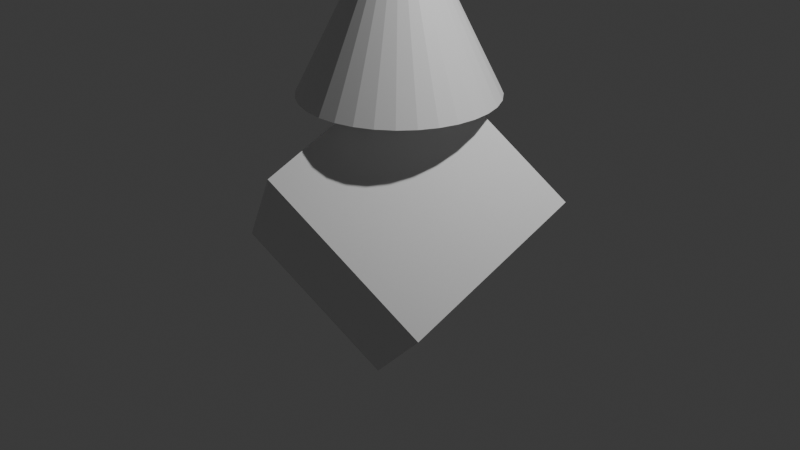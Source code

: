# Source: two_colors.blend  (saved by Blender 4.1.24; exported with 4.5.12 LTS)
import bpy
from mathutils import Matrix  # noqa: F401  (used for matrix-valued properties, if any)

bpy.ops.wm.read_factory_settings(use_empty=True)
scene = bpy.context.scene
scene.name = 'Scene'

# ---- collections
col_collection = bpy.data.collections.new('Collection'); scene.collection.children.link(col_collection)

# ---- materials (node trees are filled in below, after node groups)
mat_material = bpy.data.materials.new('Material')
mat_material.alpha_threshold = 0.0
mat_material.use_transparent_shadow = False
mat_material.roughness = 0.5
mat_material.line_color = (0.0, 0.0, 0.0, 1.0)

# ---- material node trees
mat_material.use_nodes = True; mat_material.node_tree.nodes.clear()
_N = mat_material.node_tree.nodes; _L = mat_material.node_tree.links
n0 = _N.new('ShaderNodeOutputMaterial'); n0.name = 'Material Output'; n0.location = (300, 300)
n1 = _N.new('ShaderNodeBsdfPrincipled'); n1.name = 'Principled BSDF'; n1.location = (10, 300)
n1.inputs[3].default_value = 1.45
_L.new(n1.outputs[0], n0.inputs[0])
n0.is_active_output = True

# ---- world
world_world = bpy.data.worlds.new('World'); scene.world = world_world
world_world.use_nodes = True; world_world.node_tree.nodes.clear()
_N = world_world.node_tree.nodes; _L = world_world.node_tree.links
n0 = _N.new('ShaderNodeOutputWorld'); n0.name = 'World Output'; n0.location = (300, 300)
n1 = _N.new('ShaderNodeBackground'); n1.name = 'Background'; n1.location = (10, 300)
n1.inputs[0].default_value = (0.05088, 0.05088, 0.05088, 1.0)
_L.new(n1.outputs[0], n0.inputs[0])
n0.is_active_output = True
world_world.color = (0.05088, 0.05088, 0.05088)
world_world.use_sun_shadow = False
world_world.sun_shadow_jitter_overblur = 0.0

# ---- cameras
cam_camera = bpy.data.cameras.new('Camera')
cam_camera.clip_end = 100.0
cam_camera.ortho_scale = 7.314

# ---- lights
light_light = bpy.data.lights.new('Light', 'POINT')
light_light.transmission_factor = 0.0
light_light.energy = 1000.0
light_light.shadow_soft_size = 0.1
light_light.shadow_maximum_resolution = 0.006
light_light.use_absolute_resolution = True

# ---- meshes
me_cone = bpy.data.meshes.new('Cone')
me_cone.from_pydata([(0.0, 1.0, -1.0), (0.1951, 0.9808, -1.0), (0.3827, 0.9239, -1.0), (0.5556, 0.8315, -1.0), (0.7071, 0.7071, -1.0), (0.8315, 0.5556, -1.0), (0.9239, 0.3827, -1.0), (0.9808, 0.1951, -1.0), (1.0, 0.0, -1.0), (0.9808, -0.1951, -1.0), (0.9239, -0.3827, -1.0), (0.8315, -0.5556, -1.0), (0.7071, -0.7071, -1.0), (0.5556, -0.8315, -1.0), (0.3827, -0.9239, -1.0), (0.1951, -0.9808, -1.0), (0.0, -1.0, -1.0), (-0.1951, -0.9808, -1.0), (-0.3827, -0.9239, -1.0), (-0.5556, -0.8315, -1.0), (-0.7071, -0.7071, -1.0), (-0.8315, -0.5556, -1.0), (-0.9239, -0.3827, -1.0), (-0.9808, -0.1951, -1.0), (-1.0, 0.0, -1.0), (-0.9808, 0.1951, -1.0), (-0.9239, 0.3827, -1.0), (-0.8315, 0.5556, -1.0), (-0.7071, 0.7071, -1.0), (-0.5556, 0.8315, -1.0), (-0.3827, 0.9239, -1.0), (-0.1951, 0.9808, -1.0), (0.0, 0.0, 1.0), (1.482, 0.7796, -1.91), (1.335, -1.023, -2.764), (0.008674, 0.3008, -0.6455), (-0.1383, -1.502, -1.499), (0.1383, 1.502, -3.203), (-0.008674, -0.3008, -4.057), (-1.335, 1.023, -1.939), (-1.482, -0.7796, -2.793)], [], [(0, 32, 1), (1, 32, 2), (2, 32, 3), (3, 32, 4), (4, 32, 5), (5, 32, 6), (6, 32, 7), (7, 32, 8), (8, 32, 9), (9, 32, 10), (10, 32, 11), (11, 32, 12), (12, 32, 13), (13, 32, 14), (14, 32, 15), (15, 32, 16), (16, 32, 17), (17, 32, 18), (18, 32, 19), (19, 32, 20), (20, 32, 21), (21, 32, 22), (22, 32, 23), (23, 32, 24), (24, 32, 25), (25, 32, 26), (26, 32, 27), (27, 32, 28), (28, 32, 29), (29, 32, 30), (0, 1, 2, 3, 4, 5, 6, 7, 8, 9, 10, 11, 12, 13, 14, 15, 16, 17, 18, 19, 20, 21, 22, 23, 24, 25, 26, 27, 28, 29, 30, 31), (30, 32, 31), (31, 32, 0), (33, 37, 39, 35), (36, 35, 39, 40), (40, 39, 37, 38), (38, 34, 36, 40), (34, 33, 35, 36), (38, 37, 33, 34)])
_uv = me_cone.uv_layers.new(name='UVMap')
_uv.uv.foreach_set('vector', [0.25, 0.49, 0.25, 0.25, 0.2968, 0.4854, 0.2968, 0.4854, 0.25, 0.25, 0.3418, 0.4717, 0.3418, 0.4717, 0.25, 0.25, 0.3833, 0.4496, 0.3833, 0.4496, 0.25, 0.25, 0.4197, 0.4197, 0.4197, 0.4197, 0.25, 0.25, 0.4496, 0.3833, 0.4496, 0.3833, 0.25, 0.25, 0.4717, 0.3418, 0.4717, 0.3418, 0.25, 0.25, 0.4854, 0.2968, 0.4854, 0.2968, 0.25, 0.25, 0.49, 0.25, 0.49, 0.25, 0.25, 0.25, 0.4854, 0.2032, 0.4854, 0.2032, 0.25, 0.25, 0.4717, 0.1582, 0.4717, 0.1582, 0.25, 0.25, 0.4496, 0.1167, 0.4496, 0.1167, 0.25, 0.25, 0.4197, 0.08029, 0.4197, 0.08029, 0.25, 0.25, 0.3833, 0.05045, 0.3833, 0.05045, 0.25, 0.25, 0.3418, 0.02827, 0.3418, 0.02827, 0.25, 0.25, 0.2968, 0.01461, 0.2968, 0.01461, 0.25, 0.25, 0.25, 0.01, 0.25, 0.01, 0.25, 0.25, 0.2032, 0.01461, 0.2032, 0.01461, 0.25, 0.25, 0.1582, 0.02827, 0.1582, 0.02827, 0.25, 0.25, 0.1167, 0.05045, 0.1167, 0.05045, 0.25, 0.25, 0.08029, 0.08029, 0.08029, 0.08029, 0.25, 0.25, 0.05045, 0.1167, 0.05045, 0.1167, 0.25, 0.25, 0.02827, 0.1582, 0.02827, 0.1582, 0.25, 0.25, 0.01461, 0.2032, 0.01461, 0.2032, 0.25, 0.25, 0.01, 0.25, 0.01, 0.25, 0.25, 0.25, 0.01461, 0.2968, 0.01461, 0.2968, 0.25, 0.25, 0.02827, 0.3418, 0.02827, 0.3418, 0.25, 0.25, 0.05045, 0.3833, 0.05045, 0.3833, 0.25, 0.25, 0.08029, 0.4197, 0.08029, 0.4197, 0.25, 0.25, 0.1167, 0.4496, 0.1167, 0.4496, 0.25, 0.25, 0.1582, 0.4717, 0.75, 0.49, 0.7968, 0.4854, 0.8418, 0.4717, 0.8833, 0.4496, 0.9197, 0.4197, 0.9496, 0.3833, 0.9717, 0.3418, 0.9854, 0.2968, 0.99, 0.25, 0.9854, 0.2032, 0.9717, 0.1582, 0.9496, 0.1167, 0.9197, 0.08029, 0.8833, 0.05045, 0.8418, 0.02827, 0.7968, 0.01461, 0.75, 0.01, 0.7032, 0.01461, 0.6582, 0.02827, 0.6167, 0.05045, 0.5803, 0.08029, 0.5504, 0.1167, 0.5283, 0.1582, 0.5146, 0.2032, 0.51, 0.25, 0.5146, 0.2968, 0.5283, 0.3418, 0.5504, 0.3833, 0.5803, 0.4197, 0.6167, 0.4496, 0.6582, 0.4717, 0.7032, 0.4854, 0.1582, 0.4717, 0.25, 0.25, 0.2032, 0.4854, 0.2032, 0.4854, 0.25, 0.25, 0.25, 0.49, 0.625, 0.5, 0.875, 0.5, 0.875, 0.75, 0.625, 0.75, 0.375, 0.75, 0.625, 0.75, 0.625, 1.0, 0.375, 1.0, 0.375, 0.0, 0.625, 0.0, 0.625, 0.25, 0.375, 0.25, 0.125, 0.5, 0.375, 0.5, 0.375, 0.75, 0.125, 0.75, 0.375, 0.5, 0.625, 0.5, 0.625, 0.75, 0.375, 0.75, 0.375, 0.25, 0.625, 0.25, 0.625, 0.5, 0.375, 0.5])
_ca = me_cone.color_attributes.new('Attribute', 'BYTE_COLOR', 'CORNER')
_ca.data.foreach_set('color', [1.0, 0.1651, 0.9301, 1.0, 1.0, 0.1651, 0.9301, 1.0, 1.0, 0.1651, 0.9301, 1.0, 1.0, 0.1651, 0.9301, 1.0, 1.0, 0.1651, 0.9301, 1.0, 1.0, 0.1651, 0.9301, 1.0, 1.0, 0.1651, 0.9301, 1.0, 1.0, 0.1651, 0.9301, 1.0, 1.0, 0.1651, 0.9301, 1.0, 1.0, 0.1651, 0.9301, 1.0, 1.0, 0.1651, 0.9301, 1.0, 1.0, 0.1651, 0.9301, 1.0, 1.0, 0.1651, 0.9301, 1.0, 1.0, 0.1651, 0.9301, 1.0, 1.0, 0.1651, 0.9301, 1.0, 1.0, 0.1651, 0.9301, 1.0, 1.0, 0.1651, 0.9301, 1.0, 1.0, 0.1651, 0.9301, 1.0, 1.0, 0.1651, 0.9301, 1.0, 1.0, 0.1651, 0.9301, 1.0, 1.0, 0.1651, 0.9301, 1.0, 1.0, 0.1651, 0.9301, 1.0, 1.0, 0.1651, 0.9301, 1.0, 1.0, 0.1651, 0.9301, 1.0, 1.0, 0.1651, 0.9301, 1.0, 1.0, 0.1651, 0.9301, 1.0, 1.0, 0.1651, 0.9301, 1.0, 1.0, 0.1651, 0.9301, 1.0, 1.0, 0.1651, 0.9301, 1.0, 1.0, 0.1651, 0.9301, 1.0, 1.0, 0.1651, 0.9301, 1.0, 1.0, 0.1651, 0.9301, 1.0, 1.0, 0.1651, 0.9301, 1.0, 1.0, 0.1651, 0.9301, 1.0, 1.0, 0.1651, 0.9301, 1.0, 1.0, 0.1651, 0.9301, 1.0, 1.0, 0.1651, 0.9301, 1.0, 1.0, 0.1651, 0.9301, 1.0, 1.0, 0.1651, 0.9301, 1.0, 1.0, 0.1651, 0.9301, 1.0, 1.0, 0.1651, 0.9301, 1.0, 1.0, 0.1651, 0.9301, 1.0, 1.0, 0.1651, 0.9301, 1.0, 1.0, 0.1651, 0.9301, 1.0, 1.0, 0.1651, 0.9301, 1.0, 1.0, 0.1651, 0.9301, 1.0, 1.0, 0.1651, 0.9301, 1.0, 1.0, 0.1651, 0.9301, 1.0, 1.0, 0.1651, 0.9301, 1.0, 1.0, 0.1651, 0.9301, 1.0, 1.0, 0.1651, 0.9301, 1.0, 1.0, 0.1651, 0.9301, 1.0, 1.0, 0.1651, 0.9301, 1.0, 1.0, 0.1651, 0.9301, 1.0, 1.0, 0.1651, 0.9301, 1.0, 1.0, 0.1651, 0.9301, 1.0, 1.0, 0.1651, 0.9301, 1.0, 1.0, 0.1651, 0.9301, 1.0, 1.0, 0.1651, 0.9301, 1.0, 1.0, 0.1651, 0.9301, 1.0, 1.0, 0.1651, 0.9301, 1.0, 1.0, 0.1651, 0.9301, 1.0, 1.0, 0.1651, 0.9301, 1.0, 1.0, 0.1651, 0.9301, 1.0, 1.0, 0.1651, 0.9301, 1.0, 1.0, 0.1651, 0.9301, 1.0, 1.0, 0.1651, 0.9301, 1.0, 1.0, 0.1651, 0.9301, 1.0, 1.0, 0.1651, 0.9301, 1.0, 1.0, 0.1651, 0.9301, 1.0, 1.0, 0.1651, 0.9301, 1.0, 1.0, 0.1651, 0.9301, 1.0, 1.0, 0.1651, 0.9301, 1.0, 1.0, 0.1651, 0.9301, 1.0, 1.0, 0.1651, 0.9301, 1.0, 1.0, 0.1651, 0.9301, 1.0, 1.0, 0.1651, 0.9301, 1.0, 1.0, 0.1651, 0.9301, 1.0, 1.0, 0.1651, 0.9301, 1.0, 1.0, 0.1651, 0.9301, 1.0, 1.0, 0.1651, 0.9301, 1.0, 1.0, 0.1651, 0.9301, 1.0, 1.0, 0.1651, 0.9301, 1.0, 1.0, 0.1651, 0.9301, 1.0, 1.0, 0.1651, 0.9301, 1.0, 1.0, 0.1651, 0.9301, 1.0, 1.0, 0.1651, 0.9301, 1.0, 1.0, 0.1651, 0.9301, 1.0, 1.0, 0.1651, 0.9301, 1.0, 1.0, 0.1651, 0.9301, 1.0, 1.0, 0.1651, 0.9301, 1.0, 1.0, 0.1651, 0.9301, 1.0, 1.0, 0.1651, 0.9301, 1.0, 1.0, 0.1651, 0.9301, 1.0, 1.0, 0.1651, 0.9301, 1.0, 1.0, 0.1651, 0.9301, 1.0, 1.0, 0.1651, 0.9301, 1.0, 1.0, 0.1651, 0.9301, 1.0, 1.0, 0.1651, 0.9301, 1.0, 1.0, 0.1651, 0.9301, 1.0, 1.0, 0.1651, 0.9301, 1.0, 1.0, 0.1651, 0.9301, 1.0, 1.0, 0.1651, 0.9301, 1.0, 1.0, 0.1651, 0.9301, 1.0, 1.0, 0.1651, 0.9301, 1.0, 1.0, 0.1651, 0.9301, 1.0, 1.0, 0.1651, 0.9301, 1.0, 1.0, 0.1651, 0.9301, 1.0, 1.0, 0.1651, 0.9301, 1.0, 1.0, 0.1651, 0.9301, 1.0, 1.0, 0.1651, 0.9301, 1.0, 1.0, 0.1651, 0.9301, 1.0, 1.0, 0.1651, 0.9301, 1.0, 1.0, 0.1651, 0.9301, 1.0, 1.0, 0.1651, 0.9301, 1.0, 1.0, 0.1651, 0.9301, 1.0, 1.0, 0.1651, 0.9301, 1.0, 1.0, 0.1651, 0.9301, 1.0, 1.0, 0.1651, 0.9301, 1.0, 1.0, 0.1651, 0.9301, 1.0, 1.0, 0.1651, 0.9301, 1.0, 1.0, 0.1651, 0.9301, 1.0, 1.0, 0.1651, 0.9301, 1.0, 1.0, 0.1651, 0.9301, 1.0, 1.0, 0.1651, 0.9301, 1.0, 1.0, 0.1651, 0.9301, 1.0, 1.0, 0.1651, 0.9301, 1.0, 1.0, 0.1651, 0.9301, 1.0, 1.0, 0.3813, 0.08438, 1.0, 1.0, 0.3813, 0.08438, 1.0, 1.0, 0.3813, 0.08438, 1.0, 1.0, 0.3813, 0.08438, 1.0, 1.0, 0.3813, 0.08438, 1.0, 1.0, 0.3813, 0.08438, 1.0, 1.0, 0.3813, 0.08438, 1.0, 1.0, 0.3813, 0.08438, 1.0, 1.0, 0.3813, 0.08438, 1.0, 1.0, 0.3813, 0.08438, 1.0, 1.0, 0.3813, 0.08438, 1.0, 1.0, 0.3813, 0.08438, 1.0, 1.0, 0.3813, 0.08438, 1.0, 1.0, 0.3813, 0.08438, 1.0, 1.0, 0.3813, 0.08438, 1.0, 1.0, 0.3813, 0.08438, 1.0, 1.0, 0.3813, 0.08438, 1.0, 1.0, 0.3813, 0.08438, 1.0, 1.0, 0.3813, 0.08438, 1.0, 1.0, 0.3813, 0.08438, 1.0, 1.0, 0.3813, 0.08438, 1.0, 1.0, 0.3813, 0.08438, 1.0, 1.0, 0.3813, 0.08438, 1.0, 1.0, 0.3813, 0.08438, 1.0])
me_cone.materials.append(mat_material)
me_cone.update()

# ---- objects
ob_light = bpy.data.objects.new('Light', light_light)
ob_camera = bpy.data.objects.new('Camera', cam_camera)
ob_cone = bpy.data.objects.new('Cone', me_cone)

# ---- transforms, parenting, visibility, modifiers, constraints
ob_light.location = (4.076, 1.005, 5.904)
ob_light.rotation_euler = (0.6503, 0.05522, 1.866)
ob_light.lock_rotations_4d = False
ob_light.empty_display_type = 'ARROWS'
ob_light.color = (0.0, 0.0, 0.0, 0.0)
ob_light.lineart.crease_threshold = 0.0
ob_camera.location = (7.359, -6.926, 4.958)
ob_camera.rotation_euler = (1.109, 0.0, 0.8149)
ob_camera.lock_rotations_4d = False
ob_camera.empty_display_type = 'ARROWS'
ob_camera.color = (0.0, 0.0, 0.0, 0.0)
ob_camera.display_type = 'WIRE'
ob_camera.lineart.crease_threshold = 0.0
ob_cone.location = (0.0, 0.0, 2.351)

# ---- collection membership
col_collection.objects.link(ob_light)
col_collection.objects.link(ob_camera)
col_collection.objects.link(ob_cone)

# ---- scene / render settings (as saved in the file)
scene.camera = ob_camera
scene.frame_start = 1; scene.frame_end = 250; scene.frame_set(1)
scene.render.engine = 'BLENDER_EEVEE_NEXT'
scene.cycles.sampling_pattern = 'TABULATED_SOBOL'
scene.eevee.ray_tracing_options.trace_max_roughness = 0.0
bpy.context.view_layer.update()
